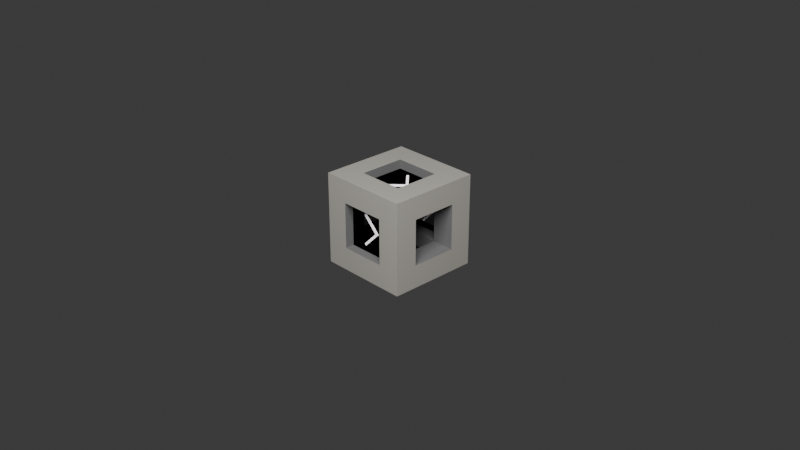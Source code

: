 # Source: duct.blend  (saved by Blender 4.1.24; exported with 4.5.12 LTS)
import bpy
from mathutils import Matrix  # noqa: F401  (used for matrix-valued properties, if any)

bpy.ops.wm.read_factory_settings(use_empty=True)
scene = bpy.context.scene
scene.name = 'Scene'

# ---- collections
col_collection = bpy.data.collections.new('Collection'); scene.collection.children.link(col_collection)

# ---- materials (node trees are filled in below, after node groups)
mat_covering = bpy.data.materials.new('covering')
mat_covering.use_transparent_shadow = False
mat_inner = bpy.data.materials.new('inner')
mat_inner.use_transparent_shadow = False
mat_panel = bpy.data.materials.new('panel')
mat_panel.surface_render_method = 'BLENDED'
mat_panel.blend_method = 'BLEND'
mat_panel.use_transparent_shadow = False
mat_arrow = bpy.data.materials.new('arrow')
mat_arrow.use_transparent_shadow = False

# ---- material node trees
mat_covering.use_nodes = True; mat_covering.node_tree.nodes.clear()
_N = mat_covering.node_tree.nodes; _L = mat_covering.node_tree.links
n0 = _N.new('ShaderNodeBsdfPrincipled'); n0.name = '原理化BSDF'; n0.location = (10, 300)
n0.inputs[0].default_value = (0.4225, 0.4076, 0.3648, 1.0)
n0.inputs[1].default_value = 0.7391
n0.inputs[2].default_value = 0.4493
n1 = _N.new('ShaderNodeOutputMaterial'); n1.name = '材质输出'; n1.location = (300, 300)
_L.new(n0.outputs[0], n1.inputs[0])
n1.is_active_output = True
mat_inner.use_nodes = True; mat_inner.node_tree.nodes.clear()
_N = mat_inner.node_tree.nodes; _L = mat_inner.node_tree.links
n0 = _N.new('ShaderNodeBsdfPrincipled'); n0.name = '原理化BSDF'; n0.location = (10, 300)
n0.inputs[0].default_value = (0.1235, 0.1235, 0.1235, 1.0)
n0.inputs[1].default_value = 0.8841
n0.inputs[2].default_value = 0.7899
n1 = _N.new('ShaderNodeOutputMaterial'); n1.name = '材质输出'; n1.location = (300, 300)
_L.new(n0.outputs[0], n1.inputs[0])
n1.is_active_output = True
mat_panel.use_nodes = True; mat_panel.node_tree.nodes.clear()
_N = mat_panel.node_tree.nodes; _L = mat_panel.node_tree.links
n0 = _N.new('ShaderNodeOutputMaterial'); n0.name = '材质输出'; n0.location = (799, 300)
n1 = _N.new('ShaderNodeBsdfTransparent'); n1.name = '透明 BSDF'; n1.location = (458, 274)
n1.inputs[0].default_value = (0.1393, 0.1393, 0.1393, 1.0)
_L.new(n1.outputs[0], n0.inputs[0])
n0.is_active_output = True
mat_arrow.use_nodes = True; mat_arrow.node_tree.nodes.clear()
_N = mat_arrow.node_tree.nodes; _L = mat_arrow.node_tree.links
n0 = _N.new('ShaderNodeBsdfPrincipled'); n0.name = '原理化BSDF'; n0.location = (10, 300)
n0.inputs[0].default_value = (0.772, 0.7108, 0.7293, 1.0)
n0.inputs[1].default_value = 0.07246
n0.inputs[2].default_value = 0.9348
n1 = _N.new('ShaderNodeOutputMaterial'); n1.name = '材质输出'; n1.location = (300, 300)
_L.new(n0.outputs[0], n1.inputs[0])
n1.is_active_output = True

# ---- world
world_world = bpy.data.worlds.new('World'); scene.world = world_world
world_world.use_nodes = True; world_world.node_tree.nodes.clear()
_N = world_world.node_tree.nodes; _L = world_world.node_tree.links
n0 = _N.new('ShaderNodeOutputWorld'); n0.name = 'World Output'; n0.location = (300, 300)
n1 = _N.new('ShaderNodeBackground'); n1.name = 'Background'; n1.location = (10, 300)
n1.inputs[0].default_value = (0.05088, 0.05088, 0.05088, 1.0)
_L.new(n1.outputs[0], n0.inputs[0])
n0.is_active_output = True
world_world.color = (0.05088, 0.05088, 0.05088)
world_world.use_sun_shadow = False
world_world.sun_shadow_jitter_overblur = 0.0

# ---- cameras
cam_camera = bpy.data.cameras.new('Camera')
cam_camera.clip_end = 100.0
cam_camera.ortho_scale = 7.314

# ---- lights
light_light = bpy.data.lights.new('Light', 'AREA')
light_light.transmission_factor = 0.0
light_light.energy = 3000.0
light_light.shadow_soft_size = 0.6151
light_light.shadow_maximum_resolution = 0.006
light_light.use_absolute_resolution = True
light_light.shape = 'RECTANGLE'
light_light.size = 5.0
light_light.size_y = 5.0

# ---- meshes
me_007 = bpy.data.meshes.new('平面.007')
me_007.from_pydata([(-0.5, 1.639e-08, -0.5), (-0.25, 1.639e-08, -0.5), (-0.5, 0.25, -0.5), (-0.25, 0.25, -0.5), (-0.5, -0.25, -0.5), (-0.25, -0.25, -0.5), (-0.5, 1.639e-08, -0.5), (-0.25, 1.639e-08, -0.5), (0.25, -1.639e-08, -0.5), (0.5, -1.639e-08, -0.5), (0.25, 0.25, -0.5), (0.5, 0.25, -0.5), (0.25, -0.25, -0.5), (0.5, -0.25, -0.5), (0.25, -1.639e-08, -0.5), (0.5, -1.639e-08, -0.5), (0.25, -0.25, -0.5), (0.25, -0.5, -0.5), (0.5, -0.25, -0.5), (0.5, -0.5, -0.5), (0.0, -0.25, -0.5), (0.0, -0.5, -0.5), (0.25, -0.25, -0.5), (0.25, -0.5, -0.5), (-0.25, -0.25, -0.5), (-0.25, -0.5, -0.5), (0.0, -0.25, -0.5), (0.0, -0.5, -0.5), (-0.5, -0.25, -0.5), (-0.5, -0.5, -0.5), (-0.25, -0.25, -0.5), (-0.25, -0.5, -0.5), (0.25, 0.5, -0.5), (0.25, 0.25, -0.5), (0.5, 0.5, -0.5), (0.5, 0.25, -0.5), (0.0, 0.5, -0.5), (0.0, 0.25, -0.5), (0.25, 0.5, -0.5), (0.25, 0.25, -0.5), (-0.25, 0.5, -0.5), (-0.25, 0.25, -0.5), (0.0, 0.5, -0.5), (0.0, 0.25, -0.5), (-0.5, 0.5, -0.5), (-0.5, 0.25, -0.5), (-0.25, 0.5, -0.5), (-0.25, 0.25, -0.5), (-0.5, 1.639e-08, 0.5), (-0.25, 1.639e-08, 0.5), (-0.5, 0.25, 0.5), (-0.25, 0.25, 0.5), (-0.5, -0.25, 0.5), (-0.25, -0.25, 0.5), (-0.5, 1.639e-08, 0.5), (-0.25, 1.639e-08, 0.5), (0.25, -1.639e-08, 0.5), (0.5, -1.639e-08, 0.5), (0.25, 0.25, 0.5), (0.5, 0.25, 0.5), (0.25, -0.25, 0.5), (0.5, -0.25, 0.5), (0.25, -1.639e-08, 0.5), (0.5, -1.639e-08, 0.5), (0.25, -0.25, 0.5), (0.25, -0.5, 0.5), (0.5, -0.25, 0.5), (0.5, -0.5, 0.5), (0.0, -0.25, 0.5), (0.0, -0.5, 0.5), (0.25, -0.25, 0.5), (0.25, -0.5, 0.5), (-0.25, -0.25, 0.5), (-0.25, -0.5, 0.5), (0.0, -0.25, 0.5), (0.0, -0.5, 0.5), (-0.5, -0.25, 0.5), (-0.5, -0.5, 0.5), (-0.25, -0.25, 0.5), (-0.25, -0.5, 0.5), (0.25, 0.5, 0.5), (0.25, 0.25, 0.5), (0.5, 0.5, 0.5), (0.5, 0.25, 0.5), (0.0, 0.5, 0.5), (0.0, 0.25, 0.5), (0.25, 0.5, 0.5), (0.25, 0.25, 0.5), (-0.25, 0.5, 0.5), (-0.25, 0.25, 0.5), (0.0, 0.5, 0.5), (0.0, 0.25, 0.5), (-0.5, 0.5, 0.5), (-0.5, 0.25, 0.5), (-0.25, 0.5, 0.5), (-0.25, 0.25, 0.5), (-0.5, -2.136e-08, 0.5), (-0.5, -2.136e-08, 0.25), (-0.5, 0.25, 0.5), (-0.5, 0.25, 0.25), (-0.5, -0.25, 0.5), (-0.5, -0.25, 0.25), (-0.5, -2.136e-08, 0.5), (-0.5, -2.136e-08, 0.25), (-0.5, -5.414e-08, -0.25), (-0.5, -5.414e-08, -0.5), (-0.5, 0.25, -0.25), (-0.5, 0.25, -0.5), (-0.5, -0.25, -0.25), (-0.5, -0.25, -0.5), (-0.5, -5.414e-08, -0.25), (-0.5, -5.414e-08, -0.5), (-0.5, -0.25, -0.25), (-0.5, -0.5, -0.25), (-0.5, -0.25, -0.5), (-0.5, -0.5, -0.5), (-0.5, -0.25, 1.65e-15), (-0.5, -0.5, 1.65e-15), (-0.5, -0.25, -0.25), (-0.5, -0.5, -0.25), (-0.5, -0.25, 0.25), (-0.5, -0.5, 0.25), (-0.5, -0.25, 1.65e-15), (-0.5, -0.5, 1.65e-15), (-0.5, -0.25, 0.5), (-0.5, -0.5, 0.5), (-0.5, -0.25, 0.25), (-0.5, -0.5, 0.25), (-0.5, 0.5, -0.25), (-0.5, 0.25, -0.25), (-0.5, 0.5, -0.5), (-0.5, 0.25, -0.5), (-0.5, 0.5, 1.65e-15), (-0.5, 0.25, 1.65e-15), (-0.5, 0.5, -0.25), (-0.5, 0.25, -0.25), (-0.5, 0.5, 0.25), (-0.5, 0.25, 0.25), (-0.5, 0.5, 1.65e-15), (-0.5, 0.25, 1.65e-15), (-0.5, 0.5, 0.5), (-0.5, 0.25, 0.5), (-0.5, 0.5, 0.25), (-0.5, 0.25, 0.25), (0.5, 5.414e-08, 0.5), (0.5, 5.414e-08, 0.25), (0.5, 0.25, 0.5), (0.5, 0.25, 0.25), (0.5, -0.25, 0.5), (0.5, -0.25, 0.25), (0.5, 5.414e-08, 0.5), (0.5, 5.414e-08, 0.25), (0.5, 2.136e-08, -0.25), (0.5, 2.136e-08, -0.5), (0.5, 0.25, -0.25), (0.5, 0.25, -0.5), (0.5, -0.25, -0.25), (0.5, -0.25, -0.5), (0.5, 2.136e-08, -0.25), (0.5, 2.136e-08, -0.5), (0.5, -0.25, -0.25), (0.5, -0.5, -0.25), (0.5, -0.25, -0.5), (0.5, -0.5, -0.5), (0.5, -0.25, -1.65e-15), (0.5, -0.5, -1.65e-15), (0.5, -0.25, -0.25), (0.5, -0.5, -0.25), (0.5, -0.25, 0.25), (0.5, -0.5, 0.25), (0.5, -0.25, -1.65e-15), (0.5, -0.5, -1.65e-15), (0.5, -0.25, 0.5), (0.5, -0.5, 0.5), (0.5, -0.25, 0.25), (0.5, -0.5, 0.25), (0.5, 0.5, -0.25), (0.5, 0.25, -0.25), (0.5, 0.5, -0.5), (0.5, 0.25, -0.5), (0.5, 0.5, -1.65e-15), (0.5, 0.25, -1.65e-15), (0.5, 0.5, -0.25), (0.5, 0.25, -0.25), (0.5, 0.5, 0.25), (0.5, 0.25, 0.25), (0.5, 0.5, -1.65e-15), (0.5, 0.25, -1.65e-15), (0.5, 0.5, 0.5), (0.5, 0.25, 0.5), (0.5, 0.5, 0.25), (0.5, 0.25, 0.25), (-0.5, 0.5, 1.575e-07), (-0.25, 0.5, 1.575e-07), (-0.5, 0.5, 0.25), (-0.25, 0.5, 0.25), (-0.5, 0.5, -0.25), (-0.25, 0.5, -0.25), (-0.5, 0.5, 1.575e-07), (-0.25, 0.5, 1.575e-07), (0.25, 0.5, 1.247e-07), (0.5, 0.5, 1.247e-07), (0.25, 0.5, 0.25), (0.5, 0.5, 0.25), (0.25, 0.5, -0.25), (0.5, 0.5, -0.25), (0.25, 0.5, 1.247e-07), (0.5, 0.5, 1.247e-07), (0.25, 0.5, -0.25), (0.25, 0.5, -0.5), (0.5, 0.5, -0.25), (0.5, 0.5, -0.5), (0.0, 0.5, -0.25), (0.0, 0.5, -0.5), (0.25, 0.5, -0.25), (0.25, 0.5, -0.5), (-0.25, 0.5, -0.25), (-0.25, 0.5, -0.5), (0.0, 0.5, -0.25), (0.0, 0.5, -0.5), (-0.5, 0.5, -0.25), (-0.5, 0.5, -0.5), (-0.25, 0.5, -0.25), (-0.25, 0.5, -0.5), (0.25, 0.5, 0.5), (0.25, 0.5, 0.25), (0.5, 0.5, 0.5), (0.5, 0.5, 0.25), (0.0, 0.5, 0.5), (0.0, 0.5, 0.25), (0.25, 0.5, 0.5), (0.25, 0.5, 0.25), (-0.25, 0.5, 0.5), (-0.25, 0.5, 0.25), (0.0, 0.5, 0.5), (0.0, 0.5, 0.25), (-0.5, 0.5, 0.5), (-0.5, 0.5, 0.25), (-0.25, 0.5, 0.5), (-0.25, 0.5, 0.25), (-0.5, -0.5, -1.247e-07), (-0.25, -0.5, -1.247e-07), (-0.5, -0.5, 0.25), (-0.25, -0.5, 0.25), (-0.5, -0.5, -0.25), (-0.25, -0.5, -0.25), (-0.5, -0.5, -1.247e-07), (-0.25, -0.5, -1.247e-07), (0.25, -0.5, -1.575e-07), (0.5, -0.5, -1.575e-07), (0.25, -0.5, 0.25), (0.5, -0.5, 0.25), (0.25, -0.5, -0.25), (0.5, -0.5, -0.25), (0.25, -0.5, -1.575e-07), (0.5, -0.5, -1.575e-07), (0.25, -0.5, -0.25), (0.25, -0.5, -0.5), (0.5, -0.5, -0.25), (0.5, -0.5, -0.5), (0.0, -0.5, -0.25), (0.0, -0.5, -0.5), (0.25, -0.5, -0.25), (0.25, -0.5, -0.5), (-0.25, -0.5, -0.25), (-0.25, -0.5, -0.5), (0.0, -0.5, -0.25), (0.0, -0.5, -0.5), (-0.5, -0.5, -0.25), (-0.5, -0.5, -0.5), (-0.25, -0.5, -0.25), (-0.25, -0.5, -0.5), (0.25, -0.5, 0.5), (0.25, -0.5, 0.25), (0.5, -0.5, 0.5), (0.5, -0.5, 0.25), (0.0, -0.5, 0.5), (0.0, -0.5, 0.25), (0.25, -0.5, 0.5), (0.25, -0.5, 0.25), (-0.25, -0.5, 0.5), (-0.25, -0.5, 0.25), (0.0, -0.5, 0.5), (0.0, -0.5, 0.25), (-0.5, -0.5, 0.5), (-0.5, -0.5, 0.25), (-0.25, -0.5, 0.5), (-0.25, -0.5, 0.25)], [], [(0, 1, 3, 2), (4, 5, 7, 6), (8, 9, 11, 10), (12, 13, 15, 14), (16, 17, 19, 18), (20, 21, 23, 22), (24, 25, 27, 26), (28, 29, 31, 30), (32, 33, 35, 34), (36, 37, 39, 38), (40, 41, 43, 42), (44, 45, 47, 46), (48, 49, 51, 50), (52, 53, 55, 54), (56, 57, 59, 58), (60, 61, 63, 62), (64, 65, 67, 66), (68, 69, 71, 70), (72, 73, 75, 74), (76, 77, 79, 78), (80, 81, 83, 82), (84, 85, 87, 86), (88, 89, 91, 90), (92, 93, 95, 94), (96, 97, 99, 98), (100, 101, 103, 102), (104, 105, 107, 106), (108, 109, 111, 110), (112, 113, 115, 114), (116, 117, 119, 118), (120, 121, 123, 122), (124, 125, 127, 126), (128, 129, 131, 130), (132, 133, 135, 134), (136, 137, 139, 138), (140, 141, 143, 142), (144, 145, 147, 146), (148, 149, 151, 150), (152, 153, 155, 154), (156, 157, 159, 158), (160, 161, 163, 162), (164, 165, 167, 166), (168, 169, 171, 170), (172, 173, 175, 174), (176, 177, 179, 178), (180, 181, 183, 182), (184, 185, 187, 186), (188, 189, 191, 190), (192, 193, 195, 194), (196, 197, 199, 198), (200, 201, 203, 202), (204, 205, 207, 206), (208, 209, 211, 210), (212, 213, 215, 214), (216, 217, 219, 218), (220, 221, 223, 222), (224, 225, 227, 226), (228, 229, 231, 230), (232, 233, 235, 234), (236, 237, 239, 238), (240, 241, 243, 242), (244, 245, 247, 246), (248, 249, 251, 250), (252, 253, 255, 254), (256, 257, 259, 258), (260, 261, 263, 262), (264, 265, 267, 266), (268, 269, 271, 270), (272, 273, 275, 274), (276, 277, 279, 278), (280, 281, 283, 282), (284, 285, 287, 286)])
_uv = me_007.uv_layers.new(name='UV 贴图')
_uv.uv.foreach_set('vector', [0.0, 0.0, 1.0, 0.0, 1.0, 1.0, 0.0, 1.0, 0.0, 0.0, 1.0, 0.0, 1.0, 1.0, 0.0, 1.0, 0.0, 0.0, 1.0, 0.0, 1.0, 1.0, 0.0, 1.0, 0.0, 0.0, 1.0, 0.0, 1.0, 1.0, 0.0, 1.0, 0.0, 0.0, 1.0, 0.0, 1.0, 1.0, 0.0, 1.0, 0.0, 0.0, 1.0, 0.0, 1.0, 1.0, 0.0, 1.0, 0.0, 0.0, 1.0, 0.0, 1.0, 1.0, 0.0, 1.0, 0.0, 0.0, 1.0, 0.0, 1.0, 1.0, 0.0, 1.0, 0.0, 0.0, 1.0, 0.0, 1.0, 1.0, 0.0, 1.0, 0.0, 0.0, 1.0, 0.0, 1.0, 1.0, 0.0, 1.0, 0.0, 0.0, 1.0, 0.0, 1.0, 1.0, 0.0, 1.0, 0.0, 0.0, 1.0, 0.0, 1.0, 1.0, 0.0, 1.0, 0.0, 0.0, 1.0, 0.0, 1.0, 1.0, 0.0, 1.0, 0.0, 0.0, 1.0, 0.0, 1.0, 1.0, 0.0, 1.0, 0.0, 0.0, 1.0, 0.0, 1.0, 1.0, 0.0, 1.0, 0.0, 0.0, 1.0, 0.0, 1.0, 1.0, 0.0, 1.0, 0.0, 0.0, 1.0, 0.0, 1.0, 1.0, 0.0, 1.0, 0.0, 0.0, 1.0, 0.0, 1.0, 1.0, 0.0, 1.0, 0.0, 0.0, 1.0, 0.0, 1.0, 1.0, 0.0, 1.0, 0.0, 0.0, 1.0, 0.0, 1.0, 1.0, 0.0, 1.0, 0.0, 0.0, 1.0, 0.0, 1.0, 1.0, 0.0, 1.0, 0.0, 0.0, 1.0, 0.0, 1.0, 1.0, 0.0, 1.0, 0.0, 0.0, 1.0, 0.0, 1.0, 1.0, 0.0, 1.0, 0.0, 0.0, 1.0, 0.0, 1.0, 1.0, 0.0, 1.0, 0.0, 0.0, 1.0, 0.0, 1.0, 1.0, 0.0, 1.0, 0.0, 0.0, 1.0, 0.0, 1.0, 1.0, 0.0, 1.0, 0.0, 0.0, 1.0, 0.0, 1.0, 1.0, 0.0, 1.0, 0.0, 0.0, 1.0, 0.0, 1.0, 1.0, 0.0, 1.0, 0.0, 0.0, 1.0, 0.0, 1.0, 1.0, 0.0, 1.0, 0.0, 0.0, 1.0, 0.0, 1.0, 1.0, 0.0, 1.0, 0.0, 0.0, 1.0, 0.0, 1.0, 1.0, 0.0, 1.0, 0.0, 0.0, 1.0, 0.0, 1.0, 1.0, 0.0, 1.0, 0.0, 0.0, 1.0, 0.0, 1.0, 1.0, 0.0, 1.0, 0.0, 0.0, 1.0, 0.0, 1.0, 1.0, 0.0, 1.0, 0.0, 0.0, 1.0, 0.0, 1.0, 1.0, 0.0, 1.0, 0.0, 0.0, 1.0, 0.0, 1.0, 1.0, 0.0, 1.0, 0.0, 0.0, 1.0, 0.0, 1.0, 1.0, 0.0, 1.0, 0.0, 0.0, 1.0, 0.0, 1.0, 1.0, 0.0, 1.0, 0.0, 0.0, 1.0, 0.0, 1.0, 1.0, 0.0, 1.0, 0.0, 0.0, 1.0, 0.0, 1.0, 1.0, 0.0, 1.0, 0.0, 0.0, 1.0, 0.0, 1.0, 1.0, 0.0, 1.0, 0.0, 0.0, 1.0, 0.0, 1.0, 1.0, 0.0, 1.0, 0.0, 0.0, 1.0, 0.0, 1.0, 1.0, 0.0, 1.0, 0.0, 0.0, 1.0, 0.0, 1.0, 1.0, 0.0, 1.0, 0.0, 0.0, 1.0, 0.0, 1.0, 1.0, 0.0, 1.0, 0.0, 0.0, 1.0, 0.0, 1.0, 1.0, 0.0, 1.0, 0.0, 0.0, 1.0, 0.0, 1.0, 1.0, 0.0, 1.0, 0.0, 0.0, 1.0, 0.0, 1.0, 1.0, 0.0, 1.0, 0.0, 0.0, 1.0, 0.0, 1.0, 1.0, 0.0, 1.0, 0.0, 0.0, 1.0, 0.0, 1.0, 1.0, 0.0, 1.0, 0.0, 0.0, 1.0, 0.0, 1.0, 1.0, 0.0, 1.0, 0.0, 0.0, 1.0, 0.0, 1.0, 1.0, 0.0, 1.0, 0.0, 0.0, 1.0, 0.0, 1.0, 1.0, 0.0, 1.0, 0.0, 0.0, 1.0, 0.0, 1.0, 1.0, 0.0, 1.0, 0.0, 0.0, 1.0, 0.0, 1.0, 1.0, 0.0, 1.0, 0.0, 0.0, 1.0, 0.0, 1.0, 1.0, 0.0, 1.0, 0.0, 0.0, 1.0, 0.0, 1.0, 1.0, 0.0, 1.0, 0.0, 0.0, 1.0, 0.0, 1.0, 1.0, 0.0, 1.0, 0.0, 0.0, 1.0, 0.0, 1.0, 1.0, 0.0, 1.0, 0.0, 0.0, 1.0, 0.0, 1.0, 1.0, 0.0, 1.0, 0.0, 0.0, 1.0, 0.0, 1.0, 1.0, 0.0, 1.0, 0.0, 0.0, 1.0, 0.0, 1.0, 1.0, 0.0, 1.0, 0.0, 0.0, 1.0, 0.0, 1.0, 1.0, 0.0, 1.0, 0.0, 0.0, 1.0, 0.0, 1.0, 1.0, 0.0, 1.0, 0.0, 0.0, 1.0, 0.0, 1.0, 1.0, 0.0, 1.0, 0.0, 0.0, 1.0, 0.0, 1.0, 1.0, 0.0, 1.0, 0.0, 0.0, 1.0, 0.0, 1.0, 1.0, 0.0, 1.0, 0.0, 0.0, 1.0, 0.0, 1.0, 1.0, 0.0, 1.0, 0.0, 0.0, 1.0, 0.0, 1.0, 1.0, 0.0, 1.0, 0.0, 0.0, 1.0, 0.0, 1.0, 1.0, 0.0, 1.0, 0.0, 0.0, 1.0, 0.0, 1.0, 1.0, 0.0, 1.0, 0.0, 0.0, 1.0, 0.0, 1.0, 1.0, 0.0, 1.0])
me_007.materials.append(mat_covering)
me_007.update()
me_020 = bpy.data.meshes.new('平面.020')
me_020.from_pydata([(-0.5, -0.25, -0.25), (-0.25, -0.25, -0.25), (-0.5, 4.965e-09, -0.25), (-0.25, 4.965e-09, -0.25), (-0.5, 4.965e-09, -0.25), (-0.25, 4.965e-09, -0.25), (-0.5, 0.25, -0.25), (-0.25, 0.25, -0.25), (-0.25, -0.25, -0.25), (-0.25, -0.25, -0.5), (-0.25, 4.965e-09, -0.25), (-0.25, 4.965e-09, -0.5), (-0.25, 4.965e-09, -0.25), (-0.25, 4.965e-09, -0.5), (-0.25, 0.25, -0.25), (-0.25, 0.25, -0.5), (0.25, 0.5, 0.25), (0.25, 0.25, 0.25), (2.086e-07, 0.5, 0.25), (1.49e-07, 0.25, 0.25), (2.086e-07, 0.5, 0.25), (1.49e-07, 0.25, 0.25), (-0.25, 0.5, 0.25), (-0.25, 0.25, 0.25), (0.25, 0.25, 0.25), (0.25, 0.25, 0.5), (1.49e-07, 0.25, 0.25), (2.384e-07, 0.25, 0.5), (1.49e-07, 0.25, 0.25), (2.384e-07, 0.25, 0.5), (-0.25, 0.25, 0.25), (-0.25, 0.25, 0.5), (-0.25, 0.5, 0.25), (-0.25, 0.25, 0.25), (-0.25, 0.5, 6.955e-09), (-0.25, 0.25, 5.166e-08), (-0.25, 0.5, 6.955e-09), (-0.25, 0.25, 5.166e-08), (-0.25, 0.5, -0.25), (-0.25, 0.25, -0.25), (-0.25, 0.25, 0.25), (-0.5, 0.25, 0.25), (-0.25, 0.25, 5.166e-08), (-0.5, 0.25, 1.113e-07), (-0.25, 0.25, 5.166e-08), (-0.5, 0.25, 1.113e-07), (-0.25, 0.25, -0.25), (-0.5, 0.25, -0.25), (-0.5, 0.25, 0.25), (-0.25, 0.25, 0.25), (-0.5, 1.818e-07, 0.25), (-0.25, 1.142e-07, 0.25), (-0.5, 1.818e-07, 0.25), (-0.25, 1.142e-07, 0.25), (-0.5, -0.25, 0.25), (-0.25, -0.25, 0.25), (-0.25, 0.25, 0.25), (-0.25, 0.25, 0.5), (-0.25, 1.142e-07, 0.25), (-0.25, 1.142e-07, 0.5), (-0.25, 1.142e-07, 0.25), (-0.25, 1.142e-07, 0.5), (-0.25, -0.25, 0.25), (-0.25, -0.25, 0.5), (-0.25, -0.5, 0.25), (-0.25, -0.25, 0.25), (-1.043e-07, -0.5, 0.25), (2.98e-08, -0.25, 0.25), (-1.043e-07, -0.5, 0.25), (2.98e-08, -0.25, 0.25), (0.25, -0.5, 0.25), (0.25, -0.25, 0.25), (-0.25, -0.25, 0.25), (-0.25, -0.25, 0.5), (2.98e-08, -0.25, 0.25), (1.192e-07, -0.25, 0.5), (2.98e-08, -0.25, 0.25), (1.192e-07, -0.25, 0.5), (0.25, -0.25, 0.25), (0.25, -0.25, 0.5), (0.25, -0.5, 0.25), (0.25, -0.25, 0.25), (0.25, -0.5, 6.955e-09), (0.25, -0.25, -3.775e-08), (0.25, -0.5, 6.955e-09), (0.25, -0.25, -3.775e-08), (0.25, -0.5, -0.25), (0.25, -0.25, -0.25), (0.25, -0.25, 0.25), (0.5, -0.25, 0.25), (0.25, -0.25, -3.775e-08), (0.5, -0.25, -1.272e-07), (0.25, -0.25, -3.775e-08), (0.5, -0.25, -1.272e-07), (0.25, -0.25, -0.25), (0.5, -0.25, -0.25), (0.5, -0.25, 0.25), (0.25, -0.25, 0.25), (0.5, -9.437e-08, 0.25), (0.25, -4.965e-09, 0.25), (0.5, -9.437e-08, 0.25), (0.25, -4.965e-09, 0.25), (0.5, 0.25, 0.25), (0.25, 0.25, 0.25), (0.25, -0.25, 0.25), (0.25, -0.25, 0.5), (0.25, -4.965e-09, 0.25), (0.25, 8.246e-08, 0.5), (0.25, -4.965e-09, 0.25), (0.25, 8.246e-08, 0.5), (0.25, 0.25, 0.25), (0.25, 0.25, 0.5), (-0.25, 0.5, -0.25), (-0.25, 0.25, -0.25), (2.98e-08, 0.5, -0.25), (-2.98e-08, 0.25, -0.25), (2.98e-08, 0.5, -0.25), (-2.98e-08, 0.25, -0.25), (0.25, 0.5, -0.25), (0.25, 0.25, -0.25), (-0.25, 0.25, -0.25), (-0.25, 0.25, -0.5), (-2.98e-08, 0.25, -0.25), (-2.98e-08, 0.25, -0.5), (-2.98e-08, 0.25, -0.25), (-2.98e-08, 0.25, -0.5), (0.25, 0.25, -0.25), (0.25, 0.25, -0.5), (0.5, 0.25, -0.25), (0.25, 0.25, -0.25), (0.5, -1.083e-07, -0.25), (0.25, -7.053e-08, -0.25), (0.5, -1.083e-07, -0.25), (0.25, -7.053e-08, -0.25), (0.5, -0.25, -0.25), (0.25, -0.25, -0.25), (0.25, 0.25, -0.25), (0.25, 0.25, -0.5), (0.25, -7.053e-08, -0.25), (0.25, -1.58e-07, -0.5), (0.25, -7.053e-08, -0.25), (0.25, -1.58e-07, -0.5), (0.25, -0.25, -0.25), (0.25, -0.25, -0.5), (0.25, -0.5, -0.25), (0.25, -0.25, -0.25), (-2.98e-08, -0.5, -0.25), (-8.941e-08, -0.25, -0.25), (-2.98e-08, -0.5, -0.25), (-8.941e-08, -0.25, -0.25), (-0.25, -0.5, -0.25), (-0.25, -0.25, -0.25), (0.25, -0.25, -0.25), (0.25, -0.25, -0.5), (-8.941e-08, -0.25, -0.25), (-8.941e-08, -0.25, -0.5), (-8.941e-08, -0.25, -0.25), (-8.941e-08, -0.25, -0.5), (-0.25, -0.25, -0.25), (-0.25, -0.25, -0.5), (0.5, 0.25, 0.25), (0.25, 0.25, 0.25), (0.5, 0.25, -1.868e-07), (0.25, 0.25, -1.123e-07), (0.5, 0.25, -1.868e-07), (0.25, 0.25, -1.123e-07), (0.5, 0.25, -0.25), (0.25, 0.25, -0.25), (0.25, 0.25, 0.25), (0.25, 0.5, 0.25), (0.25, 0.25, -1.123e-07), (0.25, 0.5, -1.719e-07), (0.25, 0.25, -1.123e-07), (0.25, 0.5, -1.719e-07), (0.25, 0.25, -0.25), (0.25, 0.5, -0.25), (-0.5, -0.25, 0.25), (-0.25, -0.25, 0.25), (-0.5, -0.25, 2.305e-07), (-0.25, -0.25, 1.411e-07), (-0.5, -0.25, 2.305e-07), (-0.25, -0.25, 1.411e-07), (-0.5, -0.25, -0.25), (-0.25, -0.25, -0.25), (-0.25, -0.25, 0.25), (-0.25, -0.5, 0.25), (-0.25, -0.25, 1.411e-07), (-0.25, -0.5, 1.709e-07), (-0.25, -0.25, 1.411e-07), (-0.25, -0.5, 1.709e-07), (-0.25, -0.25, -0.25), (-0.25, -0.5, -0.25)], [], [(0, 1, 3, 2), (4, 5, 7, 6), (8, 9, 11, 10), (12, 13, 15, 14), (16, 17, 19, 18), (20, 21, 23, 22), (24, 25, 27, 26), (28, 29, 31, 30), (32, 33, 35, 34), (36, 37, 39, 38), (40, 41, 43, 42), (44, 45, 47, 46), (48, 49, 51, 50), (52, 53, 55, 54), (56, 57, 59, 58), (60, 61, 63, 62), (64, 65, 67, 66), (68, 69, 71, 70), (72, 73, 75, 74), (76, 77, 79, 78), (80, 81, 83, 82), (84, 85, 87, 86), (88, 89, 91, 90), (92, 93, 95, 94), (96, 97, 99, 98), (100, 101, 103, 102), (104, 105, 107, 106), (108, 109, 111, 110), (112, 113, 115, 114), (116, 117, 119, 118), (120, 121, 123, 122), (124, 125, 127, 126), (128, 129, 131, 130), (132, 133, 135, 134), (136, 137, 139, 138), (140, 141, 143, 142), (144, 145, 147, 146), (148, 149, 151, 150), (152, 153, 155, 154), (156, 157, 159, 158), (160, 161, 163, 162), (164, 165, 167, 166), (168, 169, 171, 170), (172, 173, 175, 174), (176, 177, 179, 178), (180, 181, 183, 182), (184, 185, 187, 186), (188, 189, 191, 190)])
_uv = me_020.uv_layers.new(name='UV 贴图')
_uv.uv.foreach_set('vector', [0.0, 0.0, 1.0, 0.0, 1.0, 1.0, 0.0, 1.0, 0.0, 0.0, 1.0, 0.0, 1.0, 1.0, 0.0, 1.0, 0.0, 0.0, 1.0, 0.0, 1.0, 1.0, 0.0, 1.0, 0.0, 0.0, 1.0, 0.0, 1.0, 1.0, 0.0, 1.0, 0.0, 0.0, 1.0, 0.0, 1.0, 1.0, 0.0, 1.0, 0.0, 0.0, 1.0, 0.0, 1.0, 1.0, 0.0, 1.0, 0.0, 0.0, 1.0, 0.0, 1.0, 1.0, 0.0, 1.0, 0.0, 0.0, 1.0, 0.0, 1.0, 1.0, 0.0, 1.0, 0.0, 0.0, 1.0, 0.0, 1.0, 1.0, 0.0, 1.0, 0.0, 0.0, 1.0, 0.0, 1.0, 1.0, 0.0, 1.0, 0.0, 0.0, 1.0, 0.0, 1.0, 1.0, 0.0, 1.0, 0.0, 0.0, 1.0, 0.0, 1.0, 1.0, 0.0, 1.0, 0.0, 0.0, 1.0, 0.0, 1.0, 1.0, 0.0, 1.0, 0.0, 0.0, 1.0, 0.0, 1.0, 1.0, 0.0, 1.0, 0.0, 0.0, 1.0, 0.0, 1.0, 1.0, 0.0, 1.0, 0.0, 0.0, 1.0, 0.0, 1.0, 1.0, 0.0, 1.0, 0.0, 0.0, 1.0, 0.0, 1.0, 1.0, 0.0, 1.0, 0.0, 0.0, 1.0, 0.0, 1.0, 1.0, 0.0, 1.0, 0.0, 0.0, 1.0, 0.0, 1.0, 1.0, 0.0, 1.0, 0.0, 0.0, 1.0, 0.0, 1.0, 1.0, 0.0, 1.0, 0.0, 0.0, 1.0, 0.0, 1.0, 1.0, 0.0, 1.0, 0.0, 0.0, 1.0, 0.0, 1.0, 1.0, 0.0, 1.0, 0.0, 0.0, 1.0, 0.0, 1.0, 1.0, 0.0, 1.0, 0.0, 0.0, 1.0, 0.0, 1.0, 1.0, 0.0, 1.0, 0.0, 0.0, 1.0, 0.0, 1.0, 1.0, 0.0, 1.0, 0.0, 0.0, 1.0, 0.0, 1.0, 1.0, 0.0, 1.0, 0.0, 0.0, 1.0, 0.0, 1.0, 1.0, 0.0, 1.0, 0.0, 0.0, 1.0, 0.0, 1.0, 1.0, 0.0, 1.0, 0.0, 0.0, 1.0, 0.0, 1.0, 1.0, 0.0, 1.0, 0.0, 0.0, 1.0, 0.0, 1.0, 1.0, 0.0, 1.0, 0.0, 0.0, 1.0, 0.0, 1.0, 1.0, 0.0, 1.0, 0.0, 0.0, 1.0, 0.0, 1.0, 1.0, 0.0, 1.0, 0.0, 0.0, 1.0, 0.0, 1.0, 1.0, 0.0, 1.0, 0.0, 0.0, 1.0, 0.0, 1.0, 1.0, 0.0, 1.0, 0.0, 0.0, 1.0, 0.0, 1.0, 1.0, 0.0, 1.0, 0.0, 0.0, 1.0, 0.0, 1.0, 1.0, 0.0, 1.0, 0.0, 0.0, 1.0, 0.0, 1.0, 1.0, 0.0, 1.0, 0.0, 0.0, 1.0, 0.0, 1.0, 1.0, 0.0, 1.0, 0.0, 0.0, 1.0, 0.0, 1.0, 1.0, 0.0, 1.0, 0.0, 0.0, 1.0, 0.0, 1.0, 1.0, 0.0, 1.0, 0.0, 0.0, 1.0, 0.0, 1.0, 1.0, 0.0, 1.0, 0.0, 0.0, 1.0, 0.0, 1.0, 1.0, 0.0, 1.0, 0.0, 0.0, 1.0, 0.0, 1.0, 1.0, 0.0, 1.0, 0.0, 0.0, 1.0, 0.0, 1.0, 1.0, 0.0, 1.0, 0.0, 0.0, 1.0, 0.0, 1.0, 1.0, 0.0, 1.0, 0.0, 0.0, 1.0, 0.0, 1.0, 1.0, 0.0, 1.0, 0.0, 0.0, 1.0, 0.0, 1.0, 1.0, 0.0, 1.0, 0.0, 0.0, 1.0, 0.0, 1.0, 1.0, 0.0, 1.0])
me_020.materials.append(mat_inner)
me_020.update()
me_023 = bpy.data.meshes.new('平面.023')
me_023.from_pydata([(-0.25, -0.25, 0.0), (0.25, -0.25, 0.0), (-0.25, 0.25, 0.0), (0.25, 0.25, 0.0)], [], [(0, 1, 3, 2)])
_uv = me_023.uv_layers.new(name='UV 贴图')
_uv.uv.foreach_set('vector', [0.0, 0.0, 1.0, 0.0, 1.0, 1.0, 0.0, 1.0])
me_023.materials.append(mat_panel)
me_023.update()
me_002 = bpy.data.meshes.new('立方体.002')
me_002.from_pydata([(0.1143, 0.01768, -0.0125), (0.1143, 0.01768, 0.0125), (0.132, 2.15e-08, -0.0125), (0.132, 2.15e-08, 0.0125), (0.0966, 1.574e-08, -0.0125), (0.0966, 1.574e-08, 0.0125), (0.1143, -0.01768, -0.0125), (0.1143, -0.01768, 0.0125), (0.0966, 2.319e-08, -0.0125), (0.0966, 2.319e-08, 0.0125), (0.1143, -0.01768, -0.0125), (0.1143, -0.01768, 0.0125), (-0.0625, -0.1591, -0.0125), (-0.0625, -0.1591, 0.0125), (-0.04482, -0.1768, -0.0125), (-0.04482, -0.1768, 0.0125), (0.1143, 0.01768, -0.0125), (0.1143, 0.01768, 0.0125), (0.0966, 8.287e-09, -0.0125), (0.0966, 8.287e-09, 0.0125), (-0.04482, 0.1768, -0.0125), (-0.04482, 0.1768, 0.0125), (-0.0625, 0.1591, -0.0125), (-0.0625, 0.1591, 0.0125)], [], [(0, 1, 3, 2), (2, 3, 7, 6), (6, 7, 5, 4), (4, 5, 1, 0), (2, 6, 4, 0), (7, 3, 1, 5), (8, 9, 11, 10), (10, 11, 15, 14), (14, 15, 13, 12), (12, 13, 9, 8), (10, 14, 12, 8), (15, 11, 9, 13), (16, 17, 19, 18), (18, 19, 23, 22), (22, 23, 21, 20), (20, 21, 17, 16), (18, 22, 20, 16), (23, 19, 17, 21)])
_uv = me_002.uv_layers.new(name='UV 贴图')
_uv.uv.foreach_set('vector', [0.375, 0.0, 0.625, 0.0, 0.625, 0.25, 0.375, 0.25, 0.375, 0.25, 0.625, 0.25, 0.625, 0.5, 0.375, 0.5, 0.375, 0.5, 0.625, 0.5, 0.625, 0.75, 0.375, 0.75, 0.375, 0.75, 0.625, 0.75, 0.625, 1.0, 0.375, 1.0, 0.125, 0.5, 0.375, 0.5, 0.375, 0.75, 0.125, 0.75, 0.625, 0.5, 0.875, 0.5, 0.875, 0.75, 0.625, 0.75, 0.375, 0.0, 0.625, 0.0, 0.625, 0.25, 0.375, 0.25, 0.375, 0.25, 0.625, 0.25, 0.625, 0.5, 0.375, 0.5, 0.375, 0.5, 0.625, 0.5, 0.625, 0.75, 0.375, 0.75, 0.375, 0.75, 0.625, 0.75, 0.625, 1.0, 0.375, 1.0, 0.125, 0.5, 0.375, 0.5, 0.375, 0.75, 0.125, 0.75, 0.625, 0.5, 0.875, 0.5, 0.875, 0.75, 0.625, 0.75, 0.375, 0.0, 0.625, 0.0, 0.625, 0.25, 0.375, 0.25, 0.375, 0.25, 0.625, 0.25, 0.625, 0.5, 0.375, 0.5, 0.375, 0.5, 0.625, 0.5, 0.625, 0.75, 0.375, 0.75, 0.375, 0.75, 0.625, 0.75, 0.625, 1.0, 0.375, 1.0, 0.125, 0.5, 0.375, 0.5, 0.375, 0.75, 0.125, 0.75, 0.625, 0.5, 0.875, 0.5, 0.875, 0.75, 0.625, 0.75])
me_002.materials.append(mat_arrow)
me_002.update()
me_024 = bpy.data.meshes.new('平面.024')
me_024.from_pydata([(-0.25, -0.25, 0.0), (0.25, -0.25, 0.0), (-0.25, 0.25, 0.0), (0.25, 0.25, 0.0)], [], [(0, 1, 3, 2)])
_uv = me_024.uv_layers.new(name='UV 贴图')
_uv.uv.foreach_set('vector', [0.0, 0.0, 1.0, 0.0, 1.0, 1.0, 0.0, 1.0])
me_024.materials.append(mat_panel)
me_024.update()
me_006 = bpy.data.meshes.new('立方体.006')
me_006.from_pydata([(0.1143, 0.01768, -0.0125), (0.1143, 0.01768, 0.0125), (0.132, 2.15e-08, -0.0125), (0.132, 2.15e-08, 0.0125), (0.0966, 1.574e-08, -0.0125), (0.0966, 1.574e-08, 0.0125), (0.1143, -0.01768, -0.0125), (0.1143, -0.01768, 0.0125), (0.0966, 2.319e-08, -0.0125), (0.0966, 2.319e-08, 0.0125), (0.1143, -0.01768, -0.0125), (0.1143, -0.01768, 0.0125), (-0.0625, -0.1591, -0.0125), (-0.0625, -0.1591, 0.0125), (-0.04482, -0.1768, -0.0125), (-0.04482, -0.1768, 0.0125), (0.1143, 0.01768, -0.0125), (0.1143, 0.01768, 0.0125), (0.0966, 8.287e-09, -0.0125), (0.0966, 8.287e-09, 0.0125), (-0.04482, 0.1768, -0.0125), (-0.04482, 0.1768, 0.0125), (-0.0625, 0.1591, -0.0125), (-0.0625, 0.1591, 0.0125)], [], [(0, 1, 3, 2), (2, 3, 7, 6), (6, 7, 5, 4), (4, 5, 1, 0), (2, 6, 4, 0), (7, 3, 1, 5), (8, 9, 11, 10), (10, 11, 15, 14), (14, 15, 13, 12), (12, 13, 9, 8), (10, 14, 12, 8), (15, 11, 9, 13), (16, 17, 19, 18), (18, 19, 23, 22), (22, 23, 21, 20), (20, 21, 17, 16), (18, 22, 20, 16), (23, 19, 17, 21)])
_uv = me_006.uv_layers.new(name='UV 贴图')
_uv.uv.foreach_set('vector', [0.375, 0.0, 0.625, 0.0, 0.625, 0.25, 0.375, 0.25, 0.375, 0.25, 0.625, 0.25, 0.625, 0.5, 0.375, 0.5, 0.375, 0.5, 0.625, 0.5, 0.625, 0.75, 0.375, 0.75, 0.375, 0.75, 0.625, 0.75, 0.625, 1.0, 0.375, 1.0, 0.125, 0.5, 0.375, 0.5, 0.375, 0.75, 0.125, 0.75, 0.625, 0.5, 0.875, 0.5, 0.875, 0.75, 0.625, 0.75, 0.375, 0.0, 0.625, 0.0, 0.625, 0.25, 0.375, 0.25, 0.375, 0.25, 0.625, 0.25, 0.625, 0.5, 0.375, 0.5, 0.375, 0.5, 0.625, 0.5, 0.625, 0.75, 0.375, 0.75, 0.375, 0.75, 0.625, 0.75, 0.625, 1.0, 0.375, 1.0, 0.125, 0.5, 0.375, 0.5, 0.375, 0.75, 0.125, 0.75, 0.625, 0.5, 0.875, 0.5, 0.875, 0.75, 0.625, 0.75, 0.375, 0.0, 0.625, 0.0, 0.625, 0.25, 0.375, 0.25, 0.375, 0.25, 0.625, 0.25, 0.625, 0.5, 0.375, 0.5, 0.375, 0.5, 0.625, 0.5, 0.625, 0.75, 0.375, 0.75, 0.375, 0.75, 0.625, 0.75, 0.625, 1.0, 0.375, 1.0, 0.125, 0.5, 0.375, 0.5, 0.375, 0.75, 0.125, 0.75, 0.625, 0.5, 0.875, 0.5, 0.875, 0.75, 0.625, 0.75])
me_006.materials.append(mat_arrow)
me_006.update()
me_025 = bpy.data.meshes.new('平面.025')
me_025.from_pydata([(-0.25, -0.25, 0.0), (0.25, -0.25, 0.0), (-0.25, 0.25, 0.0), (0.25, 0.25, 0.0)], [], [(0, 1, 3, 2)])
_uv = me_025.uv_layers.new(name='UV 贴图')
_uv.uv.foreach_set('vector', [0.0, 0.0, 1.0, 0.0, 1.0, 1.0, 0.0, 1.0])
me_025.materials.append(mat_panel)
me_025.update()
me_007_1 = bpy.data.meshes.new('立方体.007')
me_007_1.from_pydata([(0.1143, 0.01768, -0.0125), (0.1143, 0.01768, 0.0125), (0.132, 2.15e-08, -0.0125), (0.132, 2.15e-08, 0.0125), (0.0966, 1.574e-08, -0.0125), (0.0966, 1.574e-08, 0.0125), (0.1143, -0.01768, -0.0125), (0.1143, -0.01768, 0.0125), (0.0966, 2.319e-08, -0.0125), (0.0966, 2.319e-08, 0.0125), (0.1143, -0.01768, -0.0125), (0.1143, -0.01768, 0.0125), (-0.0625, -0.1591, -0.0125), (-0.0625, -0.1591, 0.0125), (-0.04482, -0.1768, -0.0125), (-0.04482, -0.1768, 0.0125), (0.1143, 0.01768, -0.0125), (0.1143, 0.01768, 0.0125), (0.0966, 8.287e-09, -0.0125), (0.0966, 8.287e-09, 0.0125), (-0.04482, 0.1768, -0.0125), (-0.04482, 0.1768, 0.0125), (-0.0625, 0.1591, -0.0125), (-0.0625, 0.1591, 0.0125)], [], [(0, 1, 3, 2), (2, 3, 7, 6), (6, 7, 5, 4), (4, 5, 1, 0), (2, 6, 4, 0), (7, 3, 1, 5), (8, 9, 11, 10), (10, 11, 15, 14), (14, 15, 13, 12), (12, 13, 9, 8), (10, 14, 12, 8), (15, 11, 9, 13), (16, 17, 19, 18), (18, 19, 23, 22), (22, 23, 21, 20), (20, 21, 17, 16), (18, 22, 20, 16), (23, 19, 17, 21)])
_uv = me_007_1.uv_layers.new(name='UV 贴图')
_uv.uv.foreach_set('vector', [0.375, 0.0, 0.625, 0.0, 0.625, 0.25, 0.375, 0.25, 0.375, 0.25, 0.625, 0.25, 0.625, 0.5, 0.375, 0.5, 0.375, 0.5, 0.625, 0.5, 0.625, 0.75, 0.375, 0.75, 0.375, 0.75, 0.625, 0.75, 0.625, 1.0, 0.375, 1.0, 0.125, 0.5, 0.375, 0.5, 0.375, 0.75, 0.125, 0.75, 0.625, 0.5, 0.875, 0.5, 0.875, 0.75, 0.625, 0.75, 0.375, 0.0, 0.625, 0.0, 0.625, 0.25, 0.375, 0.25, 0.375, 0.25, 0.625, 0.25, 0.625, 0.5, 0.375, 0.5, 0.375, 0.5, 0.625, 0.5, 0.625, 0.75, 0.375, 0.75, 0.375, 0.75, 0.625, 0.75, 0.625, 1.0, 0.375, 1.0, 0.125, 0.5, 0.375, 0.5, 0.375, 0.75, 0.125, 0.75, 0.625, 0.5, 0.875, 0.5, 0.875, 0.75, 0.625, 0.75, 0.375, 0.0, 0.625, 0.0, 0.625, 0.25, 0.375, 0.25, 0.375, 0.25, 0.625, 0.25, 0.625, 0.5, 0.375, 0.5, 0.375, 0.5, 0.625, 0.5, 0.625, 0.75, 0.375, 0.75, 0.375, 0.75, 0.625, 0.75, 0.625, 1.0, 0.375, 1.0, 0.125, 0.5, 0.375, 0.5, 0.375, 0.75, 0.125, 0.75, 0.625, 0.5, 0.875, 0.5, 0.875, 0.75, 0.625, 0.75])
me_007_1.materials.append(mat_arrow)
me_007_1.update()
me_026 = bpy.data.meshes.new('平面.026')
me_026.from_pydata([(-0.25, -0.25, 0.0), (0.25, -0.25, 0.0), (-0.25, 0.25, 0.0), (0.25, 0.25, 0.0)], [], [(0, 1, 3, 2)])
_uv = me_026.uv_layers.new(name='UV 贴图')
_uv.uv.foreach_set('vector', [0.0, 0.0, 1.0, 0.0, 1.0, 1.0, 0.0, 1.0])
me_026.materials.append(mat_panel)
me_026.update()
me_008 = bpy.data.meshes.new('立方体.008')
me_008.from_pydata([(0.1143, 0.01768, -0.0125), (0.1143, 0.01768, 0.0125), (0.132, 2.15e-08, -0.0125), (0.132, 2.15e-08, 0.0125), (0.0966, 1.574e-08, -0.0125), (0.0966, 1.574e-08, 0.0125), (0.1143, -0.01768, -0.0125), (0.1143, -0.01768, 0.0125), (0.0966, 2.319e-08, -0.0125), (0.0966, 2.319e-08, 0.0125), (0.1143, -0.01768, -0.0125), (0.1143, -0.01768, 0.0125), (-0.0625, -0.1591, -0.0125), (-0.0625, -0.1591, 0.0125), (-0.04482, -0.1768, -0.0125), (-0.04482, -0.1768, 0.0125), (0.1143, 0.01768, -0.0125), (0.1143, 0.01768, 0.0125), (0.0966, 8.287e-09, -0.0125), (0.0966, 8.287e-09, 0.0125), (-0.04482, 0.1768, -0.0125), (-0.04482, 0.1768, 0.0125), (-0.0625, 0.1591, -0.0125), (-0.0625, 0.1591, 0.0125)], [], [(0, 1, 3, 2), (2, 3, 7, 6), (6, 7, 5, 4), (4, 5, 1, 0), (2, 6, 4, 0), (7, 3, 1, 5), (8, 9, 11, 10), (10, 11, 15, 14), (14, 15, 13, 12), (12, 13, 9, 8), (10, 14, 12, 8), (15, 11, 9, 13), (16, 17, 19, 18), (18, 19, 23, 22), (22, 23, 21, 20), (20, 21, 17, 16), (18, 22, 20, 16), (23, 19, 17, 21)])
_uv = me_008.uv_layers.new(name='UV 贴图')
_uv.uv.foreach_set('vector', [0.375, 0.0, 0.625, 0.0, 0.625, 0.25, 0.375, 0.25, 0.375, 0.25, 0.625, 0.25, 0.625, 0.5, 0.375, 0.5, 0.375, 0.5, 0.625, 0.5, 0.625, 0.75, 0.375, 0.75, 0.375, 0.75, 0.625, 0.75, 0.625, 1.0, 0.375, 1.0, 0.125, 0.5, 0.375, 0.5, 0.375, 0.75, 0.125, 0.75, 0.625, 0.5, 0.875, 0.5, 0.875, 0.75, 0.625, 0.75, 0.375, 0.0, 0.625, 0.0, 0.625, 0.25, 0.375, 0.25, 0.375, 0.25, 0.625, 0.25, 0.625, 0.5, 0.375, 0.5, 0.375, 0.5, 0.625, 0.5, 0.625, 0.75, 0.375, 0.75, 0.375, 0.75, 0.625, 0.75, 0.625, 1.0, 0.375, 1.0, 0.125, 0.5, 0.375, 0.5, 0.375, 0.75, 0.125, 0.75, 0.625, 0.5, 0.875, 0.5, 0.875, 0.75, 0.625, 0.75, 0.375, 0.0, 0.625, 0.0, 0.625, 0.25, 0.375, 0.25, 0.375, 0.25, 0.625, 0.25, 0.625, 0.5, 0.375, 0.5, 0.375, 0.5, 0.625, 0.5, 0.625, 0.75, 0.375, 0.75, 0.375, 0.75, 0.625, 0.75, 0.625, 1.0, 0.375, 1.0, 0.125, 0.5, 0.375, 0.5, 0.375, 0.75, 0.125, 0.75, 0.625, 0.5, 0.875, 0.5, 0.875, 0.75, 0.625, 0.75])
me_008.materials.append(mat_arrow)
me_008.update()

# ---- objects
ob_light = bpy.data.objects.new('Light', light_light)
ob_camera = bpy.data.objects.new('Camera', cam_camera)
ob_covering = bpy.data.objects.new('covering', me_007)
ob_inner = bpy.data.objects.new('inner', me_020)
ob_panel = bpy.data.objects.new('panel', me_023)
ob_panel_arrow = bpy.data.objects.new('panel-arrow', me_002)
ob_panel_001 = bpy.data.objects.new('panel.001', me_024)
ob_panel_arrow_001 = bpy.data.objects.new('panel-arrow.001', me_006)
ob_panel_002 = bpy.data.objects.new('panel.002', me_025)
ob_panel_arrow_002 = bpy.data.objects.new('panel-arrow.002', me_007_1)
ob_panel_003 = bpy.data.objects.new('panel.003', me_026)
ob_panel_arrow_003 = bpy.data.objects.new('panel-arrow.003', me_008)

# ---- transforms, parenting, visibility, modifiers, constraints
ob_light.location = (4.12, -4.542, 5.904)
ob_light.rotation_euler = (0.5513, -0.5787, 1.431)
ob_light.lock_rotations_4d = False
ob_light.empty_display_type = 'ARROWS'
ob_light.color = (0.0, 0.0, 0.0, 0.0)
ob_light.lineart.crease_threshold = 0.0
ob_camera.location = (7.359, -6.926, 4.958)
ob_camera.rotation_euler = (1.109, 0.0, 0.8149)
ob_camera.lock_rotations_4d = False
ob_camera.empty_display_type = 'ARROWS'
ob_camera.color = (0.0, 0.0, 0.0, 0.0)
ob_camera.display_type = 'WIRE'
ob_camera.lineart.crease_threshold = 0.0
ob_covering.location = (0.0, 0.0, 0.0)
ob_inner.location = (2.186e-08, 0.0, 0.0)
ob_panel.location = (0.0, 0.0, 0.4)
ob_panel_arrow.location = (0.0, 0.0, 0.4)
ob_panel_arrow.rotation_euler = (0.0, -0.0, -6.283)
ob_panel_001.location = (0.0, -0.4, -2.98e-08)
ob_panel_001.rotation_euler = (1.571, -0.0, 0.0)
ob_panel_arrow_001.location = (0.0, -0.4, -2.98e-08)
ob_panel_arrow_001.rotation_euler = (1.571, 1.748e-07, -6.283)
ob_panel_002.location = (0.0, 5.96e-08, -0.4)
ob_panel_002.rotation_euler = (3.142, -0.0, 0.0)
ob_panel_arrow_002.location = (0.0, 5.96e-08, -0.4)
ob_panel_arrow_002.rotation_euler = (3.142, 1.748e-07, -6.283)
ob_panel_003.location = (0.0, 0.4, 8.941e-08)
ob_panel_003.rotation_euler = (4.712, -0.0, 0.0)
ob_panel_arrow_003.location = (0.0, 0.4, 8.941e-08)
ob_panel_arrow_003.rotation_euler = (4.712, 1.748e-07, -6.283)

# ---- collection membership
col_collection.objects.link(ob_light)
col_collection.objects.link(ob_camera)
col_collection.objects.link(ob_covering)
col_collection.objects.link(ob_inner)
col_collection.objects.link(ob_panel)
col_collection.objects.link(ob_panel_arrow)
col_collection.objects.link(ob_panel_001)
col_collection.objects.link(ob_panel_arrow_001)
col_collection.objects.link(ob_panel_002)
col_collection.objects.link(ob_panel_arrow_002)
col_collection.objects.link(ob_panel_003)
col_collection.objects.link(ob_panel_arrow_003)

# ---- scene / render settings (as saved in the file)
scene.camera = ob_camera
scene.frame_start = 1; scene.frame_end = 250; scene.frame_set(1)
scene.render.engine = 'BLENDER_EEVEE_NEXT'
scene.cycles.sampling_pattern = 'TABULATED_SOBOL'
scene.eevee.ray_tracing_options.trace_max_roughness = 0.0
bpy.context.view_layer.update()
